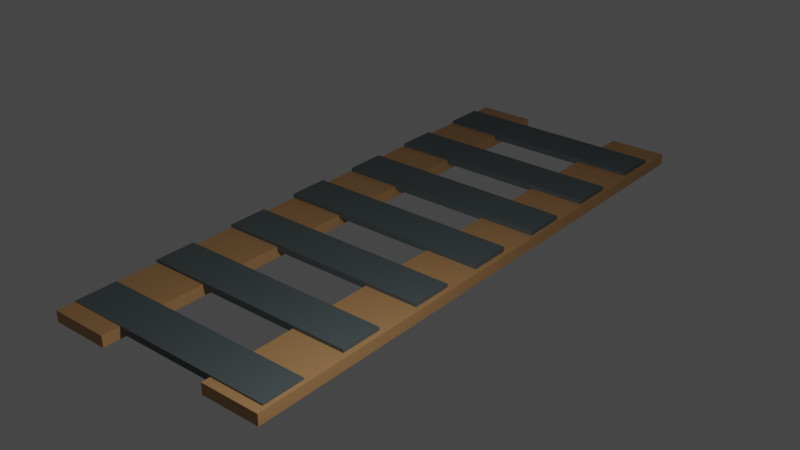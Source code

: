 # Source: Via_Tren.blend  (saved by Blender 3.4.6; exported with 4.5.12 LTS)
import bpy
from mathutils import Matrix  # noqa: F401  (used for matrix-valued properties, if any)

bpy.ops.wm.read_factory_settings(use_empty=True)
scene = bpy.context.scene
scene.name = 'Scene'

# ---- collections
col_collection = bpy.data.collections.new('Collection'); scene.collection.children.link(col_collection)

# ---- materials (node trees are filled in below, after node groups)
mat_material_001 = bpy.data.materials.new('Material.001')
mat_material_001.use_transparent_shadow = False
mat_material = bpy.data.materials.new('Material')
mat_material.alpha_threshold = 0.0
mat_material.use_transparent_shadow = False
mat_material.roughness = 0.5
mat_material.line_color = (0.0, 0.0, 0.0, 1.0)
mat_material_002 = bpy.data.materials.new('Material.002')
mat_material_002.use_transparent_shadow = False

# ---- material node trees
mat_material_001.use_nodes = True; mat_material_001.node_tree.nodes.clear()
_N = mat_material_001.node_tree.nodes; _L = mat_material_001.node_tree.links
n0 = _N.new('ShaderNodeBsdfPrincipled'); n0.name = 'Principled BSDF'; n0.location = (10, 300)
n0.distribution = 'GGX'
n0.subsurface_method = 'RANDOM_WALK_SKIN'
n0.inputs[0].default_value = (0.4793, 0.2582, 0.107, 1.0)
n0.inputs[3].default_value = 1.45
n0.inputs[27].default_value = (0.0, 0.0, 0.0, 1.0)
n0.inputs[28].default_value = 1.0
n1 = _N.new('ShaderNodeOutputMaterial'); n1.name = 'Material Output'; n1.location = (300, 300)
_L.new(n0.outputs[0], n1.inputs[0])
n1.is_active_output = True
mat_material.use_nodes = True; mat_material.node_tree.nodes.clear()
_N = mat_material.node_tree.nodes; _L = mat_material.node_tree.links
n0 = _N.new('ShaderNodeOutputMaterial'); n0.name = 'Material Output'; n0.location = (300, 300)
n1 = _N.new('ShaderNodeBsdfPrincipled'); n1.name = 'Principled BSDF'; n1.location = (10, 300)
n1.distribution = 'GGX'
n1.subsurface_method = 'RANDOM_WALK_SKIN'
n1.inputs[0].default_value = (0.08866, 0.1119, 0.117, 1.0)
n1.inputs[3].default_value = 1.45
n1.inputs[27].default_value = (0.0, 0.0, 0.0, 1.0)
n1.inputs[28].default_value = 1.0
_L.new(n1.outputs[0], n0.inputs[0])
n0.is_active_output = True
mat_material_002.use_nodes = True; mat_material_002.node_tree.nodes.clear()
_N = mat_material_002.node_tree.nodes; _L = mat_material_002.node_tree.links
n0 = _N.new('ShaderNodeOutputMaterial'); n0.name = 'Material Output'; n0.location = (300, 300)
n1 = _N.new('ShaderNodeBsdfPrincipled'); n1.name = 'Principled BSDF'; n1.location = (10, 300)
n1.distribution = 'GGX'
n1.subsurface_method = 'RANDOM_WALK_SKIN'
n1.inputs[0].default_value = (0.08866, 0.1119, 0.117, 1.0)
n1.inputs[3].default_value = 1.45
n1.inputs[27].default_value = (0.0, 0.0, 0.0, 1.0)
n1.inputs[28].default_value = 1.0
_L.new(n1.outputs[0], n0.inputs[0])
n0.is_active_output = True

# ---- world
world_world = bpy.data.worlds.new('World'); scene.world = world_world
world_world.use_nodes = True; world_world.node_tree.nodes.clear()
_N = world_world.node_tree.nodes; _L = world_world.node_tree.links
n0 = _N.new('ShaderNodeOutputWorld'); n0.name = 'World Output'; n0.location = (300, 300)
n1 = _N.new('ShaderNodeBackground'); n1.name = 'Background'; n1.location = (10, 300)
n1.inputs[0].default_value = (0.05088, 0.05088, 0.05088, 1.0)
_L.new(n1.outputs[0], n0.inputs[0])
n0.is_active_output = True
world_world.color = (0.05088, 0.05088, 0.05088)
world_world.use_sun_shadow = False
world_world.sun_shadow_jitter_overblur = 0.0

# ---- lights
light_light = bpy.data.lights.new('Light', 'POINT')
light_light.transmission_factor = 0.0
light_light.energy = 1000.0
light_light.shadow_soft_size = 0.1
light_light.shadow_maximum_resolution = 0.006
light_light.use_absolute_resolution = True

# ---- meshes
me_cube_001 = bpy.data.meshes.new('Cube.001')
me_cube_001.from_pydata([(-0.6865, -6.834, -0.1289), (-0.6865, -6.834, 0.1289), (-0.6865, 6.834, -0.1289), (-0.6865, 6.834, 0.1289), (0.6865, -6.834, -0.1289), (0.6865, -6.834, 0.1289), (0.6865, 6.834, -0.1289), (0.6865, 6.834, 0.1289)], [], [(0, 1, 3, 2), (2, 3, 7, 6), (6, 7, 5, 4), (4, 5, 1, 0), (2, 6, 4, 0), (7, 3, 1, 5)])
_uv = me_cube_001.uv_layers.new(name='UVMap')
_uv.uv.foreach_set('vector', [0.375, 0.0, 0.625, 0.0, 0.625, 0.25, 0.375, 0.25, 0.375, 0.25, 0.625, 0.25, 0.625, 0.5, 0.375, 0.5, 0.375, 0.5, 0.625, 0.5, 0.625, 0.75, 0.375, 0.75, 0.375, 0.75, 0.625, 0.75, 0.625, 1.0, 0.375, 1.0, 0.125, 0.5, 0.375, 0.5, 0.375, 0.75, 0.125, 0.75, 0.625, 0.5, 0.875, 0.5, 0.875, 0.75, 0.625, 0.75])
me_cube_001.materials.append(mat_material_001)
me_cube_001.update()
me_cube_002 = bpy.data.meshes.new('Cube.002')
me_cube_002.from_pydata([(-0.6865, -6.834, -0.1289), (-0.6865, -6.834, 0.1289), (-0.6865, 6.834, -0.1289), (-0.6865, 6.834, 0.1289), (0.6865, -6.834, -0.1289), (0.6865, -6.834, 0.1289), (0.6865, 6.834, -0.1289), (0.6865, 6.834, 0.1289)], [], [(0, 1, 3, 2), (2, 3, 7, 6), (6, 7, 5, 4), (4, 5, 1, 0), (2, 6, 4, 0), (7, 3, 1, 5)])
_uv = me_cube_002.uv_layers.new(name='UVMap')
_uv.uv.foreach_set('vector', [0.375, 0.0, 0.625, 0.0, 0.625, 0.25, 0.375, 0.25, 0.375, 0.25, 0.625, 0.25, 0.625, 0.5, 0.375, 0.5, 0.375, 0.5, 0.625, 0.5, 0.625, 0.75, 0.375, 0.75, 0.375, 0.75, 0.625, 0.75, 0.625, 1.0, 0.375, 1.0, 0.125, 0.5, 0.375, 0.5, 0.375, 0.75, 0.125, 0.75, 0.625, 0.5, 0.875, 0.5, 0.875, 0.75, 0.625, 0.75])
me_cube_002.materials.append(mat_material_001)
me_cube_002.update()
me_cube_003 = bpy.data.meshes.new('Cube.003')
me_cube_003.from_pydata([(-2.549, -0.4866, -0.07553), (-2.549, -0.4866, 0.07553), (-2.549, 0.4866, -0.07553), (-2.549, 0.4866, 0.07553), (2.549, -0.4866, -0.07553), (2.549, -0.4866, 0.07553), (2.549, 0.4866, -0.07553), (2.549, 0.4866, 0.07553)], [], [(0, 1, 3, 2), (2, 3, 7, 6), (6, 7, 5, 4), (4, 5, 1, 0), (2, 6, 4, 0), (7, 3, 1, 5)])
_uv = me_cube_003.uv_layers.new(name='UVMap')
_uv.uv.foreach_set('vector', [0.375, 0.0, 0.625, 0.0, 0.625, 0.25, 0.375, 0.25, 0.375, 0.25, 0.625, 0.25, 0.625, 0.5, 0.375, 0.5, 0.375, 0.5, 0.625, 0.5, 0.625, 0.75, 0.375, 0.75, 0.375, 0.75, 0.625, 0.75, 0.625, 1.0, 0.375, 1.0, 0.125, 0.5, 0.375, 0.5, 0.375, 0.75, 0.125, 0.75, 0.625, 0.5, 0.875, 0.5, 0.875, 0.75, 0.625, 0.75])
me_cube_003.materials.append(mat_material)
me_cube_003.update()
me_cube_004 = bpy.data.meshes.new('Cube.004')
me_cube_004.from_pydata([(-2.549, -0.4866, -0.07553), (-2.549, -0.4866, 0.07553), (-2.549, 0.4866, -0.07553), (-2.549, 0.4866, 0.07553), (2.549, -0.4866, -0.07553), (2.549, -0.4866, 0.07553), (2.549, 0.4866, -0.07553), (2.549, 0.4866, 0.07553)], [], [(0, 1, 3, 2), (2, 3, 7, 6), (6, 7, 5, 4), (4, 5, 1, 0), (2, 6, 4, 0), (7, 3, 1, 5)])
_uv = me_cube_004.uv_layers.new(name='UVMap')
_uv.uv.foreach_set('vector', [0.375, 0.0, 0.625, 0.0, 0.625, 0.25, 0.375, 0.25, 0.375, 0.25, 0.625, 0.25, 0.625, 0.5, 0.375, 0.5, 0.375, 0.5, 0.625, 0.5, 0.625, 0.75, 0.375, 0.75, 0.375, 0.75, 0.625, 0.75, 0.625, 1.0, 0.375, 1.0, 0.125, 0.5, 0.375, 0.5, 0.375, 0.75, 0.125, 0.75, 0.625, 0.5, 0.875, 0.5, 0.875, 0.75, 0.625, 0.75])
me_cube_004.materials.append(mat_material)
me_cube_004.update()
me_cube_005 = bpy.data.meshes.new('Cube.005')
me_cube_005.from_pydata([(-2.549, -0.4866, -0.07553), (-2.549, -0.4866, 0.07553), (-2.549, 0.4866, -0.07553), (-2.549, 0.4866, 0.07553), (2.549, -0.4866, -0.07553), (2.549, -0.4866, 0.07553), (2.549, 0.4866, -0.07553), (2.549, 0.4866, 0.07553)], [], [(0, 1, 3, 2), (2, 3, 7, 6), (6, 7, 5, 4), (4, 5, 1, 0), (2, 6, 4, 0), (7, 3, 1, 5)])
_uv = me_cube_005.uv_layers.new(name='UVMap')
_uv.uv.foreach_set('vector', [0.375, 0.0, 0.625, 0.0, 0.625, 0.25, 0.375, 0.25, 0.375, 0.25, 0.625, 0.25, 0.625, 0.5, 0.375, 0.5, 0.375, 0.5, 0.625, 0.5, 0.625, 0.75, 0.375, 0.75, 0.375, 0.75, 0.625, 0.75, 0.625, 1.0, 0.375, 1.0, 0.125, 0.5, 0.375, 0.5, 0.375, 0.75, 0.125, 0.75, 0.625, 0.5, 0.875, 0.5, 0.875, 0.75, 0.625, 0.75])
me_cube_005.materials.append(mat_material)
me_cube_005.update()
me_cube_006 = bpy.data.meshes.new('Cube.006')
me_cube_006.from_pydata([(-2.549, -0.4866, -0.07553), (-2.549, -0.4866, 0.07553), (-2.549, 0.4866, -0.07553), (-2.549, 0.4866, 0.07553), (2.549, -0.4866, -0.07553), (2.549, -0.4866, 0.07553), (2.549, 0.4866, -0.07553), (2.549, 0.4866, 0.07553)], [], [(0, 1, 3, 2), (2, 3, 7, 6), (6, 7, 5, 4), (4, 5, 1, 0), (2, 6, 4, 0), (7, 3, 1, 5)])
_uv = me_cube_006.uv_layers.new(name='UVMap')
_uv.uv.foreach_set('vector', [0.375, 0.0, 0.625, 0.0, 0.625, 0.25, 0.375, 0.25, 0.375, 0.25, 0.625, 0.25, 0.625, 0.5, 0.375, 0.5, 0.375, 0.5, 0.625, 0.5, 0.625, 0.75, 0.375, 0.75, 0.375, 0.75, 0.625, 0.75, 0.625, 1.0, 0.375, 1.0, 0.125, 0.5, 0.375, 0.5, 0.375, 0.75, 0.125, 0.75, 0.625, 0.5, 0.875, 0.5, 0.875, 0.75, 0.625, 0.75])
me_cube_006.materials.append(mat_material)
me_cube_006.update()
me_cube_007 = bpy.data.meshes.new('Cube.007')
me_cube_007.from_pydata([(-2.549, -0.4866, -0.07553), (-2.549, -0.4866, 0.07553), (-2.549, 0.4866, -0.07553), (-2.549, 0.4866, 0.07553), (2.549, -0.4866, -0.07553), (2.549, -0.4866, 0.07553), (2.549, 0.4866, -0.07553), (2.549, 0.4866, 0.07553)], [], [(0, 1, 3, 2), (2, 3, 7, 6), (6, 7, 5, 4), (4, 5, 1, 0), (2, 6, 4, 0), (7, 3, 1, 5)])
_uv = me_cube_007.uv_layers.new(name='UVMap')
_uv.uv.foreach_set('vector', [0.375, 0.0, 0.625, 0.0, 0.625, 0.25, 0.375, 0.25, 0.375, 0.25, 0.625, 0.25, 0.625, 0.5, 0.375, 0.5, 0.375, 0.5, 0.625, 0.5, 0.625, 0.75, 0.375, 0.75, 0.375, 0.75, 0.625, 0.75, 0.625, 1.0, 0.375, 1.0, 0.125, 0.5, 0.375, 0.5, 0.375, 0.75, 0.125, 0.75, 0.625, 0.5, 0.875, 0.5, 0.875, 0.75, 0.625, 0.75])
me_cube_007.materials.append(mat_material)
me_cube_007.update()
me_cube_008 = bpy.data.meshes.new('Cube.008')
me_cube_008.from_pydata([(-2.549, -0.4866, -0.07553), (-2.549, -0.4866, 0.07553), (-2.549, 0.4866, -0.07553), (-2.549, 0.4866, 0.07553), (2.549, -0.4866, -0.07553), (2.549, -0.4866, 0.07553), (2.549, 0.4866, -0.07553), (2.549, 0.4866, 0.07553)], [], [(0, 1, 3, 2), (2, 3, 7, 6), (6, 7, 5, 4), (4, 5, 1, 0), (2, 6, 4, 0), (7, 3, 1, 5)])
_uv = me_cube_008.uv_layers.new(name='UVMap')
_uv.uv.foreach_set('vector', [0.375, 0.0, 0.625, 0.0, 0.625, 0.25, 0.375, 0.25, 0.375, 0.25, 0.625, 0.25, 0.625, 0.5, 0.375, 0.5, 0.375, 0.5, 0.625, 0.5, 0.625, 0.75, 0.375, 0.75, 0.375, 0.75, 0.625, 0.75, 0.625, 1.0, 0.375, 1.0, 0.125, 0.5, 0.375, 0.5, 0.375, 0.75, 0.125, 0.75, 0.625, 0.5, 0.875, 0.5, 0.875, 0.75, 0.625, 0.75])
me_cube_008.materials.append(mat_material)
me_cube_008.update()
me_cube_009 = bpy.data.meshes.new('Cube.009')
me_cube_009.from_pydata([(-2.549, -0.4866, -0.07553), (-2.549, -0.4866, 0.07553), (-2.549, 0.4866, -0.07553), (-2.549, 0.4866, 0.07553), (2.549, -0.4866, -0.07553), (2.549, -0.4866, 0.07553), (2.549, 0.4866, -0.07553), (2.549, 0.4866, 0.07553)], [], [(0, 1, 3, 2), (2, 3, 7, 6), (6, 7, 5, 4), (4, 5, 1, 0), (2, 6, 4, 0), (7, 3, 1, 5)])
_uv = me_cube_009.uv_layers.new(name='UVMap')
_uv.uv.foreach_set('vector', [0.375, 0.0, 0.625, 0.0, 0.625, 0.25, 0.375, 0.25, 0.375, 0.25, 0.625, 0.25, 0.625, 0.5, 0.375, 0.5, 0.375, 0.5, 0.625, 0.5, 0.625, 0.75, 0.375, 0.75, 0.375, 0.75, 0.625, 0.75, 0.625, 1.0, 0.375, 1.0, 0.125, 0.5, 0.375, 0.5, 0.375, 0.75, 0.125, 0.75, 0.625, 0.5, 0.875, 0.5, 0.875, 0.75, 0.625, 0.75])
me_cube_009.materials.append(mat_material_002)
me_cube_009.update()

# ---- objects
ob_cube_001 = bpy.data.objects.new('Cube.001', me_cube_001)
ob_cube_002 = bpy.data.objects.new('Cube.002', me_cube_002)
ob_cube_003 = bpy.data.objects.new('Cube.003', me_cube_003)
ob_cube_004 = bpy.data.objects.new('Cube.004', me_cube_004)
ob_cube_005 = bpy.data.objects.new('Cube.005', me_cube_005)
ob_cube_006 = bpy.data.objects.new('Cube.006', me_cube_006)
ob_cube_007 = bpy.data.objects.new('Cube.007', me_cube_007)
ob_cube_008 = bpy.data.objects.new('Cube.008', me_cube_008)
ob_cube_009 = bpy.data.objects.new('Cube.009', me_cube_009)
ob_light = bpy.data.objects.new('Light', light_light)

# ---- transforms, parenting, visibility, modifiers, constraints
ob_cube_001.location = (-4.434, 6.596, 0.1318)
ob_cube_002.location = (-0.6194, 6.806, 0.1109)
ob_cube_003.location = (-2.564, 12.42, 0.2445)
ob_cube_004.location = (-2.556, 10.43, 0.2543)
ob_cube_005.location = (-2.544, 8.47, 0.2735)
ob_cube_006.location = (-2.592, 6.554, 0.2781)
ob_cube_007.location = (-2.594, 4.662, 0.2433)
ob_cube_008.location = (-2.602, 2.647, 0.236)
ob_cube_009.location = (-2.574, 0.6647, 0.198)
ob_light.location = (4.076, 1.005, 5.904)
ob_light.rotation_euler = (0.6503, 0.05522, 1.866)
ob_light.lock_rotations_4d = False
ob_light.empty_display_type = 'ARROWS'
ob_light.color = (0.0, 0.0, 0.0, 0.0)
ob_light.lineart.crease_threshold = 0.0

# ---- collection membership
scene.collection.objects.link(ob_cube_001)
scene.collection.objects.link(ob_cube_002)
scene.collection.objects.link(ob_cube_003)
scene.collection.objects.link(ob_cube_004)
scene.collection.objects.link(ob_cube_005)
scene.collection.objects.link(ob_cube_006)
scene.collection.objects.link(ob_cube_007)
scene.collection.objects.link(ob_cube_008)
scene.collection.objects.link(ob_cube_009)
col_collection.objects.link(ob_light)

# ---- scene / render settings (as saved in the file)
scene.frame_start = 1; scene.frame_end = 250; scene.frame_set(4)
scene.render.engine = 'BLENDER_EEVEE_NEXT'
scene.cycles.sampling_pattern = 'TABULATED_SOBOL'
scene.cycles.use_light_tree = False
scene.view_settings.view_transform = 'Filmic'
bpy.context.view_layer.update()

# ---- added for rendering (the .blend has no active camera): camera
cam_auto = bpy.data.cameras.new('AutoCamera')
cam_auto.lens = 50.0
cam_auto.sensor_width = 36.0
cam_auto.clip_end = 1000.0
ob_auto_camera = bpy.data.objects.new('AutoCamera', cam_auto)
scene.collection.objects.link(ob_auto_camera)
ob_auto_camera.location = (11.1793, -9.76472, 11.145)
ob_auto_camera.rotation_euler = (1.09748, -7.21219e-08, 0.694738)
scene.camera = ob_auto_camera
bpy.context.view_layer.update()
